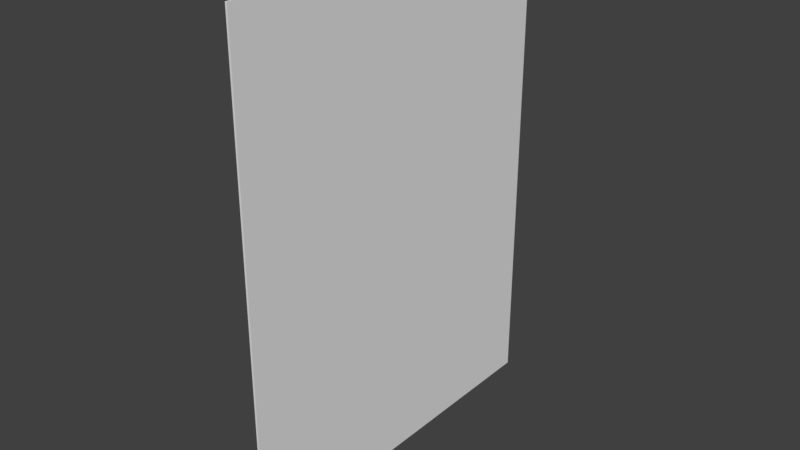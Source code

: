 # Source: poster2.blend  (saved by Blender 2.77.0; exported with 4.5.12 LTS)
import bpy
from mathutils import Matrix  # noqa: F401  (used for matrix-valued properties, if any)

bpy.ops.wm.read_factory_settings(use_empty=True)
scene = bpy.context.scene
scene.name = 'Scene'

# ---- collections
col_collection_1 = bpy.data.collections.new('Collection 1'); scene.collection.children.link(col_collection_1)

# ---- world
world_world = bpy.data.worlds.new('World'); scene.world = world_world
world_world.color = (0.05088, 0.05088, 0.05088)
world_world.use_sun_shadow = False
world_world.sun_shadow_jitter_overblur = 0.0
world_world.cycles.sampling_method = 'MANUAL'

# ---- meshes
me_plane = bpy.data.meshes.new('Plane')
me_plane.from_pydata([(-1.0, -1.0, 0.0), (1.0, -1.0, 0.0), (-1.0, 1.0, 0.0), (1.0, 1.0, 0.0), (-1.0, -1.0, 0.01), (1.0, -1.0, 0.01), (-1.0, 1.0, 0.01), (1.0, 1.0, 0.01)], [], [(0, 2, 3, 1), (4, 5, 7, 6), (1, 3, 7, 5), (2, 0, 4, 6), (3, 2, 6, 7), (0, 1, 5, 4)])
_uv = me_plane.uv_layers.new(name='UVMap')
_uv.uv.foreach_set('vector', [0.01753, -0.01637, 0.08454, -0.4962, 0.7133, -0.4944, 0.5056, -0.1279, 0.0001168, 0.9999, 0.0003489, -0.0003823, 1.0, 0.0001332, 0.9992, 0.9999, 0.5056, -0.1279, 0.7133, -0.4944, 0.7265, -0.5055, 0.9247, -0.1454, 0.08454, -0.4962, 0.01753, -0.01637, 0.004332, -0.005254, 0.07169, -0.5055, 0.7133, -0.4944, 0.08454, -0.4962, 0.07169, -0.5055, 0.7265, -0.5055, 0.01753, -0.01637, 0.5056, -0.1279, 0.9247, -0.1454, 0.004332, -0.005254])
me_plane.use_remesh_preserve_volume = False
me_plane.use_remesh_preserve_attributes = False
me_plane.use_mirror_vertex_groups = False
me_plane.update()

# ---- objects
ob_poster_2 = bpy.data.objects.new('Poster 2', me_plane)

# ---- transforms, parenting, visibility, modifiers, constraints
ob_poster_2.location = (0.0, 0.0, 4.268)
ob_poster_2.rotation_euler = (0.0, 1.571, 0.0)
ob_poster_2.scale = (1.315, 1.0, 1.0)
ob_poster_2.lineart.crease_threshold = 0.0

# ---- collection membership
col_collection_1.objects.link(ob_poster_2)

# ---- scene / render settings (as saved in the file)
scene.frame_start = 1; scene.frame_end = 250; scene.frame_set(1)
scene.render.engine = 'BLENDER_EEVEE_NEXT'
scene.render.resolution_percentage = 50
scene.render.dither_intensity = 0.0
scene.cycles.use_denoising = False
scene.cycles.samples = 128
scene.cycles.sampling_pattern = 'TABULATED_SOBOL'
scene.cycles.light_sampling_threshold = 0.0
scene.cycles.use_adaptive_sampling = False
scene.cycles.use_light_tree = False
scene.cycles.blur_glossy = 0.0
scene.cycles.sample_clamp_indirect = 0.0
scene.view_settings.view_transform = 'Standard'
bpy.context.view_layer.update()

# ---- added for rendering (the .blend has no active camera and no usable light): camera, sun
cam_auto = bpy.data.cameras.new('AutoCamera')
cam_auto.lens = 50.0
cam_auto.sensor_width = 36.0
cam_auto.clip_end = 1000.0
ob_auto_camera = bpy.data.objects.new('AutoCamera', cam_auto)
scene.collection.objects.link(ob_auto_camera)
ob_auto_camera.location = (3.0614, -3.66768, 6.71273)
ob_auto_camera.rotation_euler = (1.09748, -7.21219e-08, 0.694738)
scene.camera = ob_auto_camera
light_auto_sun = bpy.data.lights.new('AutoSun', 'SUN')
light_auto_sun.energy = 3.0
light_auto_sun.angle = 0.0523599
ob_auto_sun = bpy.data.objects.new('AutoSun', light_auto_sun)
scene.collection.objects.link(ob_auto_sun)
ob_auto_sun.rotation_euler = (0.872665, 0.174533, 0.523599)
bpy.context.view_layer.update()
